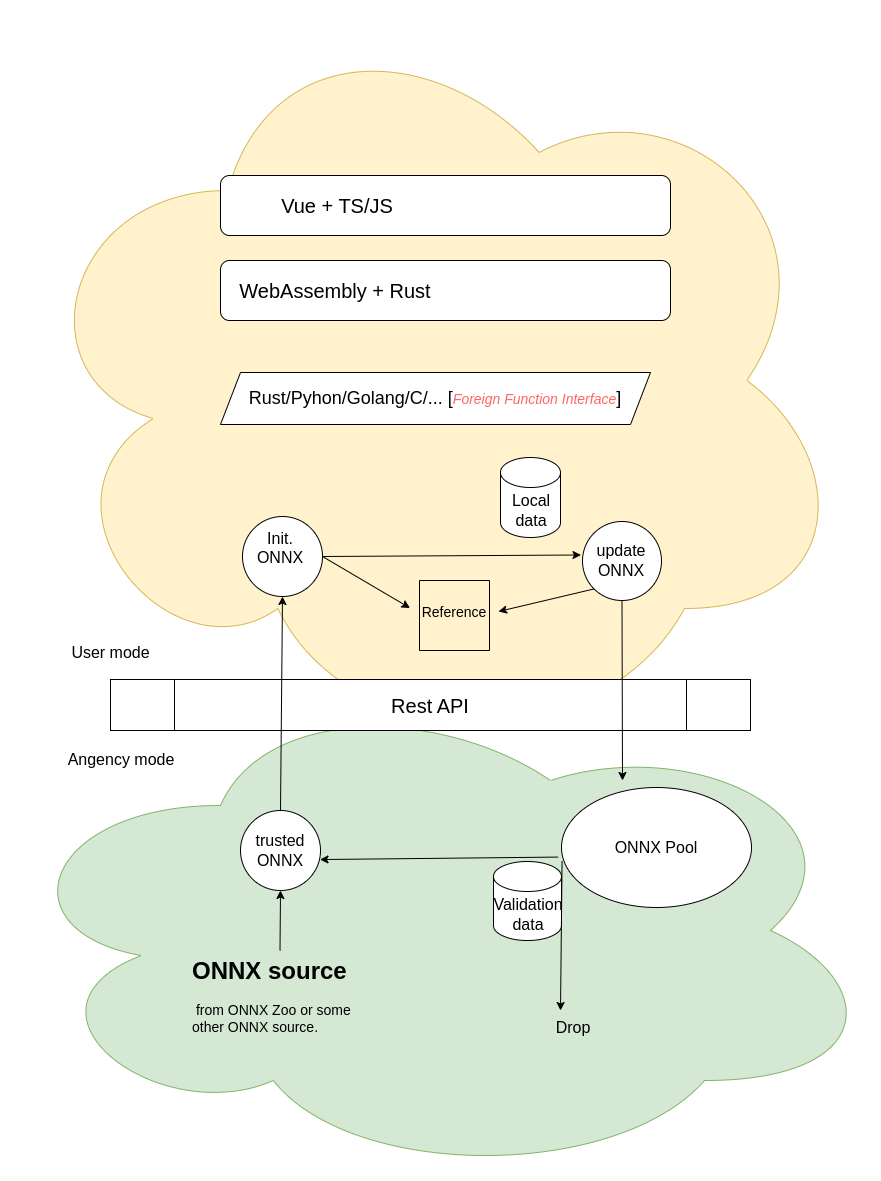

The diagram above was exported from draw.io. Its source (the exported page's mxGraphModel, read from the mxfile embedded in the PNG):
<mxGraphModel dx="1014" dy="1932" grid="1" gridSize="10" guides="1" tooltips="1" connect="1" arrows="1" fold="1" page="1" pageScale="1" pageWidth="827" pageHeight="1169" math="0" shadow="0">
  <root>
    <mxCell id="0" />
    <mxCell id="1" parent="0" />
    <mxCell id="Mp8yNjI3oF9R7H5JvevY-39" value="" style="ellipse;shape=cloud;whiteSpace=wrap;html=1;fillColor=#d5e8d4;strokeColor=#82b366;" vertex="1" parent="1">
      <mxGeometry x="10" y="580" width="880" height="500" as="geometry" />
    </mxCell>
    <mxCell id="Mp8yNjI3oF9R7H5JvevY-36" value="" style="ellipse;shape=cloud;whiteSpace=wrap;html=1;fillColor=#fff2cc;strokeColor=#d6b656;" vertex="1" parent="1">
      <mxGeometry x="30" y="-100" width="830" height="760" as="geometry" />
    </mxCell>
    <mxCell id="Mp8yNjI3oF9R7H5JvevY-1" value="" style="rounded=1;whiteSpace=wrap;html=1;" vertex="1" parent="1">
      <mxGeometry x="230" y="75" width="450" height="60" as="geometry" />
    </mxCell>
    <mxCell id="Mp8yNjI3oF9R7H5JvevY-2" value="&lt;font style=&quot;font-size: 20px;&quot;&gt;Vue + TS/JS&lt;/font&gt;" style="text;html=1;align=center;verticalAlign=middle;whiteSpace=wrap;rounded=0;" vertex="1" parent="1">
      <mxGeometry x="242" y="90" width="210" height="30" as="geometry" />
    </mxCell>
    <mxCell id="Mp8yNjI3oF9R7H5JvevY-3" value="" style="rounded=1;whiteSpace=wrap;html=1;" vertex="1" parent="1">
      <mxGeometry x="230" y="160" width="450" height="60" as="geometry" />
    </mxCell>
    <mxCell id="Mp8yNjI3oF9R7H5JvevY-4" value="&lt;font style=&quot;font-size: 20px;&quot;&gt;WebAssembly + Rust&lt;/font&gt;" style="text;html=1;align=center;verticalAlign=middle;whiteSpace=wrap;rounded=0;" vertex="1" parent="1">
      <mxGeometry x="236" y="175" width="218" height="30" as="geometry" />
    </mxCell>
    <mxCell id="Mp8yNjI3oF9R7H5JvevY-6" value="&lt;font style=&quot;font-size: 18px;&quot;&gt;Rust/Pyhon/Golang/C/... [&lt;/font&gt;&lt;i style=&quot;font-family: &amp;quot;pingfang SC&amp;quot;, &amp;quot;helvetica neue&amp;quot;, arial, &amp;quot;hiragino sans gb&amp;quot;, &amp;quot;microsoft yahei ui&amp;quot;, &amp;quot;microsoft yahei&amp;quot;, simsun, sans-serif; font-size: 14px; text-align: start; white-space-collapse: preserve;&quot;&gt;&lt;font color=&quot;#ff6666&quot;&gt;Foreign Function Interface&lt;/font&gt;&lt;/i&gt;&lt;span style=&quot;font-size: 18px;&quot;&gt;]&lt;/span&gt;" style="shape=parallelogram;perimeter=parallelogramPerimeter;whiteSpace=wrap;html=1;fixedSize=1;" vertex="1" parent="1">
      <mxGeometry x="230" y="272" width="430" height="52" as="geometry" />
    </mxCell>
    <mxCell id="Mp8yNjI3oF9R7H5JvevY-8" value="" style="ellipse;whiteSpace=wrap;html=1;aspect=fixed;" vertex="1" parent="1">
      <mxGeometry x="252" y="416" width="80" height="80" as="geometry" />
    </mxCell>
    <mxCell id="Mp8yNjI3oF9R7H5JvevY-9" value="" style="ellipse;whiteSpace=wrap;html=1;aspect=fixed;" vertex="1" parent="1">
      <mxGeometry x="592" y="421" width="79" height="79" as="geometry" />
    </mxCell>
    <mxCell id="Mp8yNjI3oF9R7H5JvevY-12" value="" style="shape=cylinder3;whiteSpace=wrap;html=1;boundedLbl=1;backgroundOutline=1;size=15;" vertex="1" parent="1">
      <mxGeometry x="510" y="357" width="60" height="80" as="geometry" />
    </mxCell>
    <mxCell id="Mp8yNjI3oF9R7H5JvevY-13" value="&lt;font style=&quot;font-size: 16px;&quot;&gt;Local data&lt;/font&gt;" style="text;html=1;align=center;verticalAlign=middle;whiteSpace=wrap;rounded=0;" vertex="1" parent="1">
      <mxGeometry x="511" y="395" width="60" height="30" as="geometry" />
    </mxCell>
    <mxCell id="Mp8yNjI3oF9R7H5JvevY-15" value="&lt;font style=&quot;font-size: 14px;&quot;&gt;Reference&lt;/font&gt;" style="text;html=1;align=center;verticalAlign=middle;whiteSpace=wrap;rounded=0;" vertex="1" parent="1">
      <mxGeometry x="434" y="497" width="60" height="30" as="geometry" />
    </mxCell>
    <mxCell id="Mp8yNjI3oF9R7H5JvevY-16" value="" style="swimlane;startSize=0;" vertex="1" parent="1">
      <mxGeometry x="429" y="480" width="70" height="70" as="geometry">
        <mxRectangle x="429" y="480" width="50" height="40" as="alternateBounds" />
      </mxGeometry>
    </mxCell>
    <mxCell id="Mp8yNjI3oF9R7H5JvevY-17" value="" style="endArrow=classic;html=1;rounded=0;exitX=1;exitY=0.5;exitDx=0;exitDy=0;entryX=-0.019;entryY=0.424;entryDx=0;entryDy=0;entryPerimeter=0;" edge="1" parent="1" source="Mp8yNjI3oF9R7H5JvevY-8" target="Mp8yNjI3oF9R7H5JvevY-9">
      <mxGeometry width="50" height="50" relative="1" as="geometry">
        <mxPoint x="340" y="451" as="sourcePoint" />
        <mxPoint x="550" y="481" as="targetPoint" />
      </mxGeometry>
    </mxCell>
    <mxCell id="Mp8yNjI3oF9R7H5JvevY-18" value="" style="endArrow=classic;html=1;rounded=0;exitX=1;exitY=0.5;exitDx=0;exitDy=0;entryX=-0.136;entryY=0.393;entryDx=0;entryDy=0;entryPerimeter=0;" edge="1" parent="1" source="Mp8yNjI3oF9R7H5JvevY-8" target="Mp8yNjI3oF9R7H5JvevY-16">
      <mxGeometry width="50" height="50" relative="1" as="geometry">
        <mxPoint x="520" y="471" as="sourcePoint" />
        <mxPoint x="570" y="421" as="targetPoint" />
      </mxGeometry>
    </mxCell>
    <mxCell id="Mp8yNjI3oF9R7H5JvevY-19" value="" style="endArrow=classic;html=1;rounded=0;exitX=0;exitY=1;exitDx=0;exitDy=0;entryX=1.129;entryY=0.443;entryDx=0;entryDy=0;entryPerimeter=0;" edge="1" parent="1" source="Mp8yNjI3oF9R7H5JvevY-9" target="Mp8yNjI3oF9R7H5JvevY-16">
      <mxGeometry width="50" height="50" relative="1" as="geometry">
        <mxPoint x="520" y="471" as="sourcePoint" />
        <mxPoint x="570" y="421" as="targetPoint" />
      </mxGeometry>
    </mxCell>
    <mxCell id="Mp8yNjI3oF9R7H5JvevY-20" value="&lt;font style=&quot;font-size: 16px;&quot;&gt;Init. ONNX&lt;/font&gt;&lt;div&gt;&lt;font style=&quot;font-size: 16px;&quot;&gt;&lt;br&gt;&lt;/font&gt;&lt;/div&gt;" style="text;html=1;align=center;verticalAlign=middle;whiteSpace=wrap;rounded=0;" vertex="1" parent="1">
      <mxGeometry x="260" y="442" width="60" height="30" as="geometry" />
    </mxCell>
    <mxCell id="Mp8yNjI3oF9R7H5JvevY-21" value="&lt;font style=&quot;font-size: 16px;&quot;&gt;update&lt;/font&gt;&lt;div&gt;&lt;font style=&quot;font-size: 16px;&quot;&gt;ONNX&lt;/font&gt;&lt;/div&gt;" style="text;html=1;align=center;verticalAlign=middle;whiteSpace=wrap;rounded=0;" vertex="1" parent="1">
      <mxGeometry x="601" y="445" width="60" height="30" as="geometry" />
    </mxCell>
    <mxCell id="Mp8yNjI3oF9R7H5JvevY-22" value="&lt;font style=&quot;font-size: 20px;&quot;&gt;Rest API&lt;/font&gt;" style="shape=process;whiteSpace=wrap;html=1;backgroundOutline=1;" vertex="1" parent="1">
      <mxGeometry x="120" y="579" width="640" height="51" as="geometry" />
    </mxCell>
    <mxCell id="Mp8yNjI3oF9R7H5JvevY-23" value="&lt;span style=&quot;font-size: 16px;&quot;&gt;trusted ONNX&lt;/span&gt;" style="ellipse;whiteSpace=wrap;html=1;aspect=fixed;" vertex="1" parent="1">
      <mxGeometry x="250" y="710" width="80" height="80" as="geometry" />
    </mxCell>
    <mxCell id="Mp8yNjI3oF9R7H5JvevY-24" value="&lt;font style=&quot;font-size: 16px;&quot;&gt;ONNX Pool&lt;/font&gt;" style="ellipse;whiteSpace=wrap;html=1;" vertex="1" parent="1">
      <mxGeometry x="571" y="687" width="190" height="120" as="geometry" />
    </mxCell>
    <mxCell id="Mp8yNjI3oF9R7H5JvevY-25" value="&lt;h1 style=&quot;margin-top: 0px;&quot;&gt;ONNX source&lt;/h1&gt;&lt;p&gt;&lt;font style=&quot;font-size: 14px;&quot;&gt;&amp;nbsp;from ONNX Zoo or some other ONNX source.&lt;/font&gt;&lt;/p&gt;" style="text;html=1;whiteSpace=wrap;overflow=hidden;rounded=0;" vertex="1" parent="1">
      <mxGeometry x="200" y="850" width="179" height="89" as="geometry" />
    </mxCell>
    <mxCell id="Mp8yNjI3oF9R7H5JvevY-26" value="" style="endArrow=classic;html=1;rounded=0;exitX=0.5;exitY=0;exitDx=0;exitDy=0;entryX=0.5;entryY=1;entryDx=0;entryDy=0;" edge="1" parent="1" source="Mp8yNjI3oF9R7H5JvevY-25" target="Mp8yNjI3oF9R7H5JvevY-23">
      <mxGeometry width="50" height="50" relative="1" as="geometry">
        <mxPoint x="520" y="710" as="sourcePoint" />
        <mxPoint x="570" y="660" as="targetPoint" />
      </mxGeometry>
    </mxCell>
    <mxCell id="Mp8yNjI3oF9R7H5JvevY-27" value="" style="endArrow=classic;html=1;rounded=0;exitX=0.5;exitY=0;exitDx=0;exitDy=0;entryX=0.5;entryY=1;entryDx=0;entryDy=0;" edge="1" parent="1" source="Mp8yNjI3oF9R7H5JvevY-23" target="Mp8yNjI3oF9R7H5JvevY-8">
      <mxGeometry width="50" height="50" relative="1" as="geometry">
        <mxPoint x="520" y="590" as="sourcePoint" />
        <mxPoint x="570" y="540" as="targetPoint" />
      </mxGeometry>
    </mxCell>
    <mxCell id="Mp8yNjI3oF9R7H5JvevY-28" value="" style="endArrow=classic;html=1;rounded=0;exitX=0.5;exitY=1;exitDx=0;exitDy=0;" edge="1" parent="1" source="Mp8yNjI3oF9R7H5JvevY-9">
      <mxGeometry width="50" height="50" relative="1" as="geometry">
        <mxPoint x="520" y="710" as="sourcePoint" />
        <mxPoint x="632" y="680" as="targetPoint" />
      </mxGeometry>
    </mxCell>
    <mxCell id="Mp8yNjI3oF9R7H5JvevY-29" value="" style="endArrow=classic;html=1;rounded=0;entryX=0.994;entryY=0.613;entryDx=0;entryDy=0;entryPerimeter=0;exitX=0.95;exitY=-0.056;exitDx=0;exitDy=0;exitPerimeter=0;" edge="1" parent="1" source="Mp8yNjI3oF9R7H5JvevY-32" target="Mp8yNjI3oF9R7H5JvevY-23">
      <mxGeometry width="50" height="50" relative="1" as="geometry">
        <mxPoint x="500" y="739" as="sourcePoint" />
        <mxPoint x="570" y="660" as="targetPoint" />
      </mxGeometry>
    </mxCell>
    <mxCell id="Mp8yNjI3oF9R7H5JvevY-30" value="&lt;font style=&quot;font-size: 16px;&quot;&gt;User mode&lt;/font&gt;" style="text;html=1;align=center;verticalAlign=middle;resizable=0;points=[];autosize=1;strokeColor=none;fillColor=none;fontStyle=0" vertex="1" parent="1">
      <mxGeometry x="70" y="537" width="100" height="30" as="geometry" />
    </mxCell>
    <mxCell id="Mp8yNjI3oF9R7H5JvevY-31" value="&lt;font style=&quot;font-size: 16px;&quot;&gt;Angency mode&lt;/font&gt;" style="text;html=1;align=center;verticalAlign=middle;whiteSpace=wrap;rounded=0;" vertex="1" parent="1">
      <mxGeometry x="67" y="644" width="128" height="30" as="geometry" />
    </mxCell>
    <mxCell id="Mp8yNjI3oF9R7H5JvevY-32" value="" style="shape=cylinder3;whiteSpace=wrap;html=1;boundedLbl=1;backgroundOutline=1;size=15;" vertex="1" parent="1">
      <mxGeometry x="503" y="761" width="68" height="79" as="geometry" />
    </mxCell>
    <mxCell id="Mp8yNjI3oF9R7H5JvevY-33" value="&lt;font style=&quot;font-size: 16px;&quot;&gt;Validation data&lt;/font&gt;" style="text;html=1;align=center;verticalAlign=middle;whiteSpace=wrap;rounded=0;" vertex="1" parent="1">
      <mxGeometry x="508" y="799" width="60" height="30" as="geometry" />
    </mxCell>
    <mxCell id="Mp8yNjI3oF9R7H5JvevY-34" value="" style="endArrow=classic;html=1;rounded=0;exitX=0.003;exitY=0.613;exitDx=0;exitDy=0;exitPerimeter=0;" edge="1" parent="1" source="Mp8yNjI3oF9R7H5JvevY-24">
      <mxGeometry width="50" height="50" relative="1" as="geometry">
        <mxPoint x="520" y="660" as="sourcePoint" />
        <mxPoint x="570" y="910" as="targetPoint" />
      </mxGeometry>
    </mxCell>
    <mxCell id="Mp8yNjI3oF9R7H5JvevY-35" value="&lt;font style=&quot;font-size: 16px;&quot;&gt;Drop&lt;/font&gt;" style="text;html=1;align=center;verticalAlign=middle;whiteSpace=wrap;rounded=0;" vertex="1" parent="1">
      <mxGeometry x="553" y="912" width="60" height="30" as="geometry" />
    </mxCell>
  </root>
</mxGraphModel>